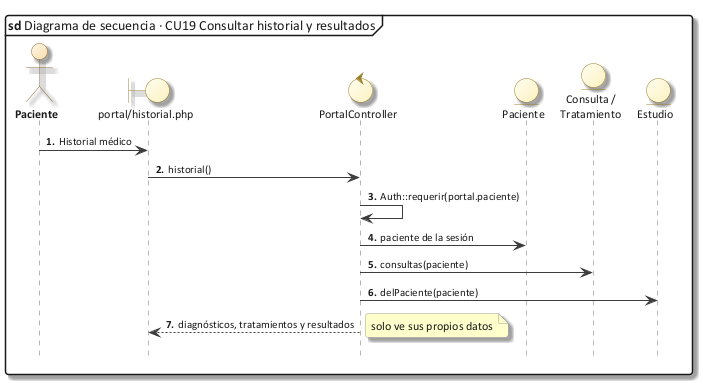

The diagram above was rendered by PlantUML. Its source (embedded in the PNG):
@startuml 50_sec_cu19
!include C:/Users/Sergio Estaca Paco/Desktop/HeadSalud/Docs/diagramas/estilo_ea.iuml
mainframe **sd** Diagrama de secuencia · CU19 Consultar historial y resultados
autonumber "<b>0."
hide footbox
actor Paciente as U
boundary "portal/historial.php" as V
control PortalController as C
entity Paciente as P
entity "Consulta /\nTratamiento" as CO
entity Estudio as E
U -> V : Historial médico
V -> C : historial()
C -> C : Auth::requerir(portal.paciente)
C -> P : paciente de la sesión
C -> CO : consultas(paciente)
C -> E : delPaciente(paciente)
C --> V : diagnósticos, tratamientos y resultados
note right : solo ve sus propios datos
@enduml